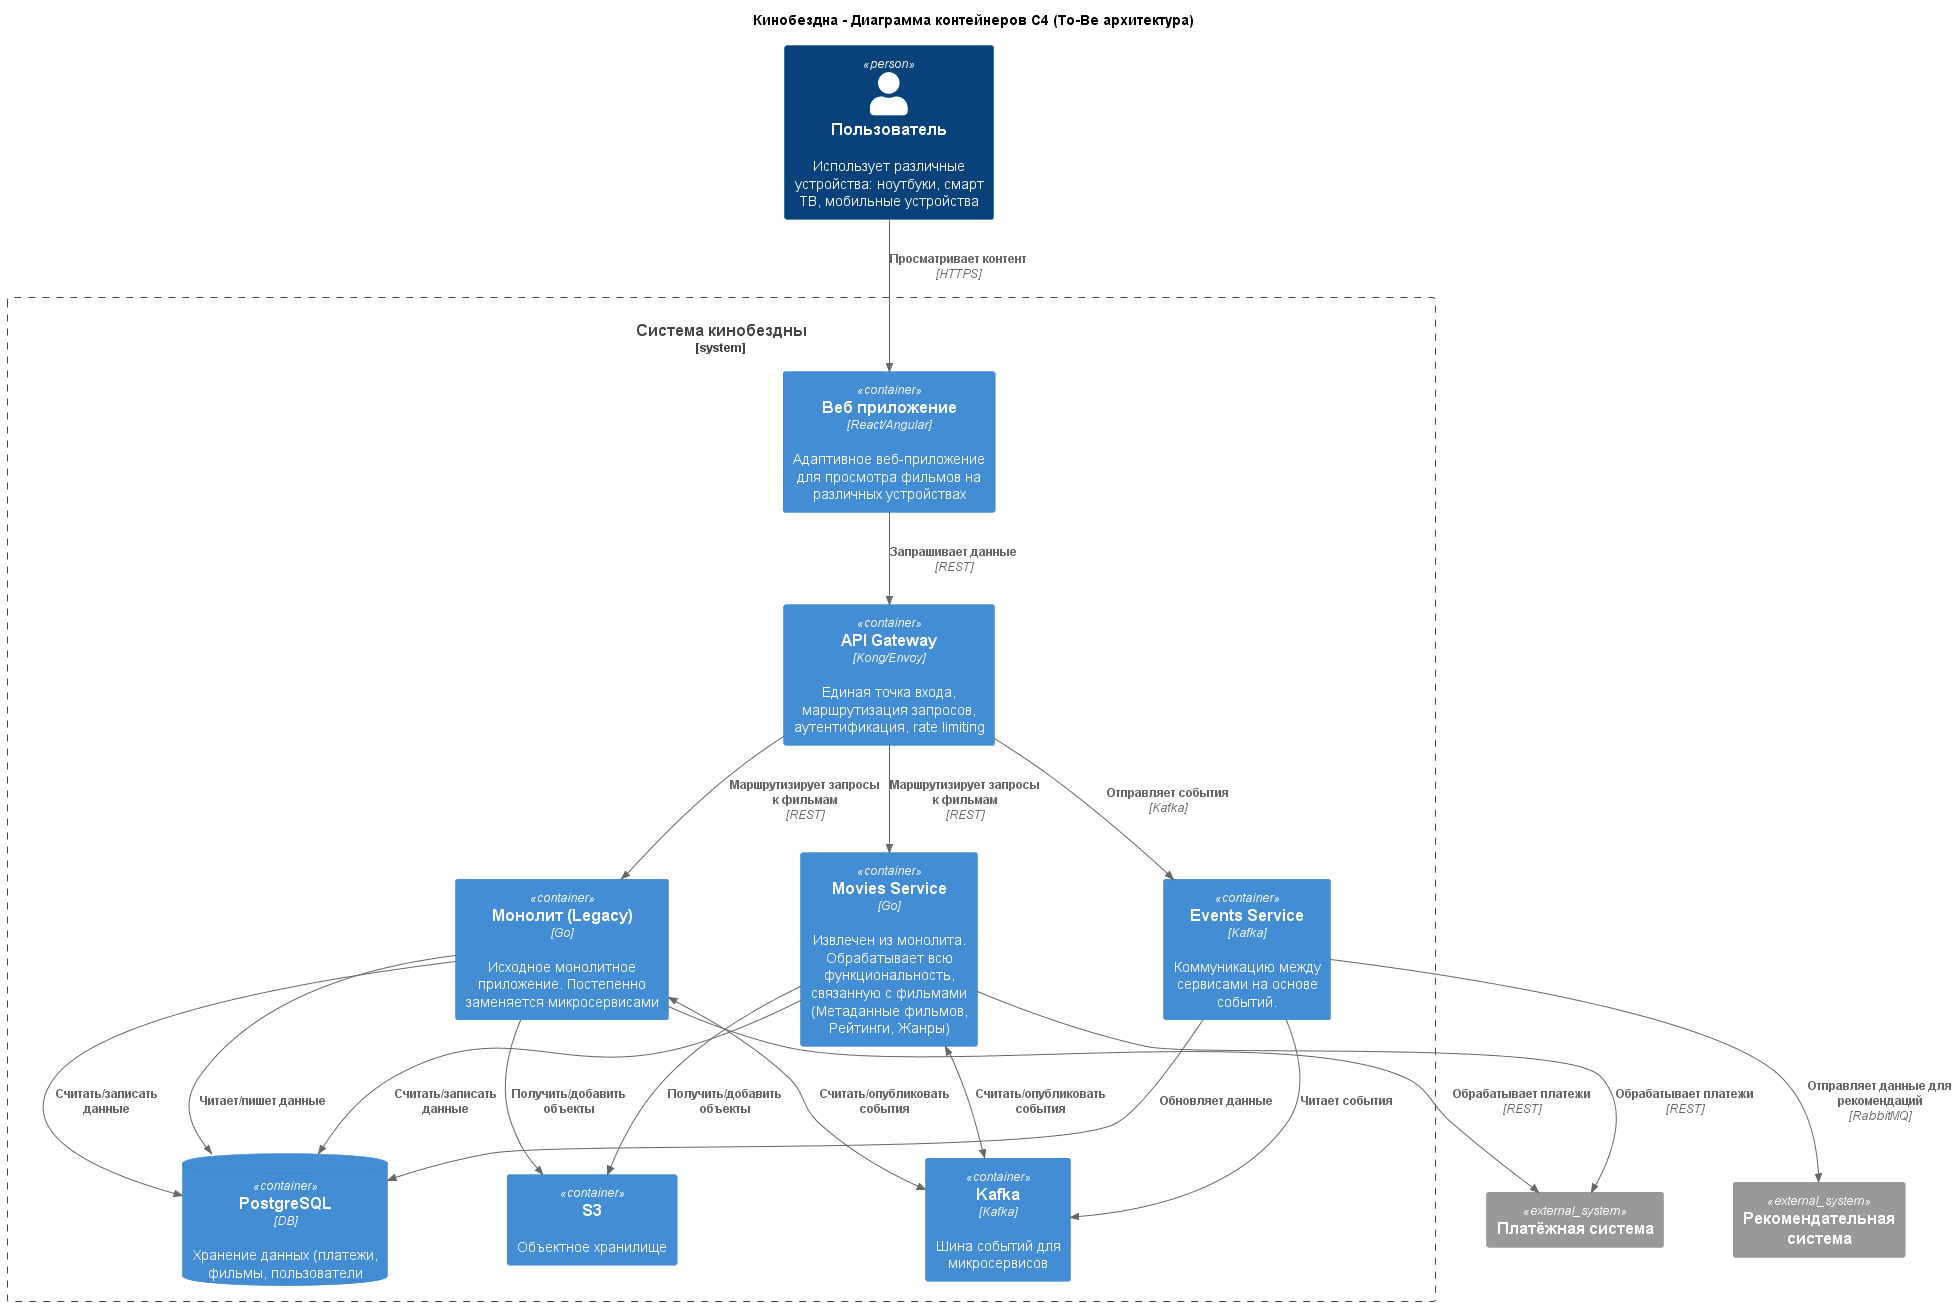

The diagram above was rendered by PlantUML. Its source (embedded in the PNG):
@startuml

title Кинобездна - Диаграмма контейнеров C4 (To-Be архитектура)
!include https://raw.githubusercontent.com/plantuml-stdlib/C4-PlantUML/master/C4_Container.puml

Person(user, "Пользователь", "Использует различные устройства: ноутбуки, смарт ТВ, мобильные устройства")

System_Boundary(cinema_system, "Система кинобездны") {
  Container(web_app, "Веб приложение", "React/Angular", "Адаптивное веб-приложение для просмотра фильмов на различных устройствах")
  Container(api_gateway, "API Gateway", "Kong/Envoy", "Единая точка входа, маршрутизация запросов, аутентификация, rate limiting")
  Container(monolith, "Монолит (Legacy)", "Go", "Исходное монолитное приложение. Постепенно заменяется микросервисами")
  Container(movies_service, "Movies Service", "Go", "Извлечен из монолита. Обрабатывает всю функциональность, связанную с фильмами (Метаданные фильмов, Рейтинги, Жанры)")
  Container(events_service, "Events Service", "Kafka", "Коммуникацию между сервисами на основе событий.")
  ContainerDb(db, "PostgreSQL", "DB", "Хранение данных (платежи, фильмы, пользователи")
  Container(kafka, "Kafka", "Kafka", "Шина событий для микросервисов")
  Container(s3, "S3", "", "Объектное хранилище")
}

System_Ext(recommendation_system, "Рекомендательная система")
System_Ext(payment_system, "Платёжная система")

Rel_D(user, web_app, "Просматривает контент", "HTTPS")
Rel_D(web_app, api_gateway, "Запрашивает данные", "REST")
Rel_D(api_gateway, monolith, "Маршрутизирует запросы к фильмам", "REST")
Rel_D(api_gateway, movies_service, "Маршрутизирует запросы к фильмам", "REST")
Rel_D(api_gateway, events_service, "Отправляет события", "Kafka")

Rel_D(monolith, db, "Считать/записать данные")
BiRel_D(monolith, kafka, "Считать/опубликовать события")
Rel_D(monolith, s3, "Получить/добавить объекты")

Rel_D(movies_service, db, "Считать/записать данные")
BiRel_D(movies_service, kafka, "Считать/опубликовать события")
Rel_D(movies_service, s3, "Получить/добавить объекты")

Rel(events_service, kafka, "Читает события")
Rel(events_service, db, "Обновляет данные")
Rel(monolith, db, "Читает/пишет данные")
Rel(monolith, payment_system, "Обрабатывает платежи", "REST")
Rel(movies_service, payment_system, "Обрабатывает платежи", "REST")

Rel(events_service, recommendation_system, "Отправляет данные для рекомендаций", "RabbitMQ")

@enduml